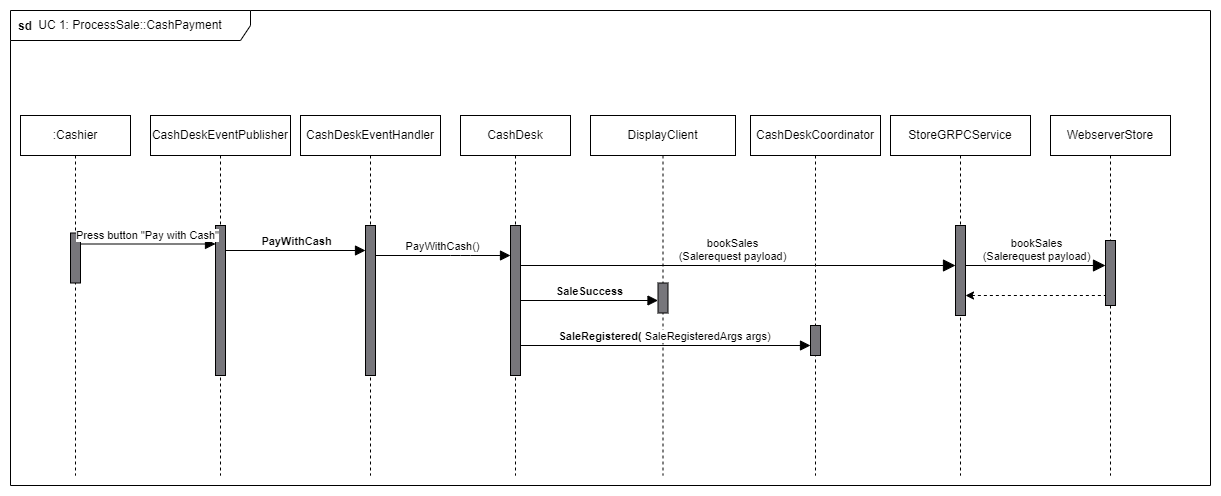

The diagram above was exported from draw.io. Its source (the exported page's mxGraphModel, read from the mxfile embedded in the PNG):
<mxGraphModel dx="2436" dy="1175" grid="1" gridSize="10" guides="1" tooltips="1" connect="1" arrows="1" fold="1" page="1" pageScale="1" pageWidth="827" pageHeight="1169" math="0" shadow="0">
  <root>
    <mxCell id="DKpZ2-2DQUWS4tuX11d5-0" />
    <mxCell id="DKpZ2-2DQUWS4tuX11d5-1" parent="DKpZ2-2DQUWS4tuX11d5-0" />
    <mxCell id="DKpZ2-2DQUWS4tuX11d5-55" value="UC 1: ProcessSale::CashPayment" style="shape=umlFrame;whiteSpace=wrap;html=1;strokeWidth=1;width=240;height=30;swimlaneFillColor=#ffffff;" vertex="1" parent="DKpZ2-2DQUWS4tuX11d5-1">
      <mxGeometry x="370" y="290" width="1200" height="475" as="geometry" />
    </mxCell>
    <mxCell id="DKpZ2-2DQUWS4tuX11d5-56" value="sd" style="text;align=center;fontStyle=1;verticalAlign=middle;spacingLeft=3;spacingRight=3;strokeColor=none;rotatable=0;points=[[0,0.5],[1,0.5]];portConstraint=eastwest;" vertex="1" parent="DKpZ2-2DQUWS4tuX11d5-1">
      <mxGeometry x="370" y="292" width="30" height="26" as="geometry" />
    </mxCell>
    <mxCell id="DKpZ2-2DQUWS4tuX11d5-57" value="DisplayClient" style="shape=umlLifeline;perimeter=lifelinePerimeter;whiteSpace=wrap;html=1;container=1;collapsible=0;recursiveResize=0;outlineConnect=0;" vertex="1" parent="DKpZ2-2DQUWS4tuX11d5-1">
      <mxGeometry x="950" y="395" width="145" height="360" as="geometry" />
    </mxCell>
    <mxCell id="DKpZ2-2DQUWS4tuX11d5-58" value="" style="html=1;points=[];perimeter=orthogonalPerimeter;rounded=0;glass=0;fontSize=11;strokeColor=#000000;strokeWidth=1;fillColor=#77767B;align=left;" vertex="1" parent="DKpZ2-2DQUWS4tuX11d5-57">
      <mxGeometry x="67.5" y="167.5" width="10" height="30" as="geometry" />
    </mxCell>
    <mxCell id="DKpZ2-2DQUWS4tuX11d5-59" value="bookSales&lt;br&gt;(Salerequest payload)" style="html=1;verticalAlign=bottom;endArrow=block;endSize=10;endFill=1;" edge="1" parent="DKpZ2-2DQUWS4tuX11d5-57" target="DKpZ2-2DQUWS4tuX11d5-66">
      <mxGeometry width="80" relative="1" as="geometry">
        <mxPoint x="-80" y="149.9999999999999" as="sourcePoint" />
        <mxPoint x="225" y="149.9999999999999" as="targetPoint" />
      </mxGeometry>
    </mxCell>
    <mxCell id="DKpZ2-2DQUWS4tuX11d5-60" value="CashDeskCoordinator" style="shape=umlLifeline;perimeter=lifelinePerimeter;whiteSpace=wrap;html=1;container=1;collapsible=0;recursiveResize=0;outlineConnect=0;" vertex="1" parent="DKpZ2-2DQUWS4tuX11d5-1">
      <mxGeometry x="1110" y="395" width="130" height="360" as="geometry" />
    </mxCell>
    <mxCell id="DKpZ2-2DQUWS4tuX11d5-61" value="" style="html=1;points=[];perimeter=orthogonalPerimeter;rounded=0;glass=0;fontSize=11;strokeColor=#000000;strokeWidth=1;fillColor=#77767B;align=left;" vertex="1" parent="DKpZ2-2DQUWS4tuX11d5-60">
      <mxGeometry x="60" y="210" width="10" height="30" as="geometry" />
    </mxCell>
    <mxCell id="DKpZ2-2DQUWS4tuX11d5-62" value="&lt;b&gt;PayWithCash&lt;/b&gt;" style="html=1;verticalAlign=bottom;endArrow=block;endSize=8;" edge="1" parent="DKpZ2-2DQUWS4tuX11d5-1" target="DKpZ2-2DQUWS4tuX11d5-78">
      <mxGeometry relative="1" as="geometry">
        <mxPoint x="585" y="530" as="sourcePoint" />
        <mxPoint x="865" y="527.5" as="targetPoint" />
      </mxGeometry>
    </mxCell>
    <mxCell id="DKpZ2-2DQUWS4tuX11d5-63" value="CashDeskEventPublisher" style="shape=umlLifeline;perimeter=lifelinePerimeter;whiteSpace=wrap;html=1;container=1;collapsible=0;recursiveResize=0;outlineConnect=0;" vertex="1" parent="DKpZ2-2DQUWS4tuX11d5-1">
      <mxGeometry x="510" y="395" width="140" height="360" as="geometry" />
    </mxCell>
    <mxCell id="DKpZ2-2DQUWS4tuX11d5-64" value="" style="html=1;points=[];perimeter=orthogonalPerimeter;fillColor=#77767B;strokeColor=#000000;fontColor=#333333;strokeWidth=1;" vertex="1" parent="DKpZ2-2DQUWS4tuX11d5-63">
      <mxGeometry x="65" y="110" width="10" height="150" as="geometry" />
    </mxCell>
    <mxCell id="DKpZ2-2DQUWS4tuX11d5-65" value="StoreGRPCService" style="shape=umlLifeline;perimeter=lifelinePerimeter;whiteSpace=wrap;html=1;container=1;collapsible=0;recursiveResize=0;outlineConnect=0;" vertex="1" parent="DKpZ2-2DQUWS4tuX11d5-1">
      <mxGeometry x="1250" y="395" width="140" height="360" as="geometry" />
    </mxCell>
    <mxCell id="DKpZ2-2DQUWS4tuX11d5-66" value="" style="html=1;points=[];perimeter=orthogonalPerimeter;strokeColor=#000000;strokeWidth=1;fillColor=#77767B;glass=0;rounded=0;" vertex="1" parent="DKpZ2-2DQUWS4tuX11d5-65">
      <mxGeometry x="65" y="110" width="10" height="90" as="geometry" />
    </mxCell>
    <mxCell id="DKpZ2-2DQUWS4tuX11d5-67" value="bookSales&lt;br&gt;(Salerequest payload)" style="html=1;verticalAlign=bottom;endArrow=block;endSize=10;endFill=1;" edge="1" parent="DKpZ2-2DQUWS4tuX11d5-65" target="DKpZ2-2DQUWS4tuX11d5-71">
      <mxGeometry width="80" relative="1" as="geometry">
        <mxPoint x="75" y="150" as="sourcePoint" />
        <mxPoint x="235" y="150" as="targetPoint" />
      </mxGeometry>
    </mxCell>
    <mxCell id="DKpZ2-2DQUWS4tuX11d5-68" value="CashDesk" style="shape=umlLifeline;perimeter=lifelinePerimeter;whiteSpace=wrap;html=1;container=1;collapsible=0;recursiveResize=0;outlineConnect=0;fillColor=none;" vertex="1" parent="DKpZ2-2DQUWS4tuX11d5-1">
      <mxGeometry x="820" y="395" width="110" height="360" as="geometry" />
    </mxCell>
    <mxCell id="DKpZ2-2DQUWS4tuX11d5-69" value="" style="html=1;points=[];perimeter=orthogonalPerimeter;strokeColor=#000000;strokeWidth=1;fillColor=#77767B;" vertex="1" parent="DKpZ2-2DQUWS4tuX11d5-68">
      <mxGeometry x="50" y="110" width="10" height="150" as="geometry" />
    </mxCell>
    <mxCell id="DKpZ2-2DQUWS4tuX11d5-70" value="WebserverStore" style="shape=umlLifeline;perimeter=lifelinePerimeter;whiteSpace=wrap;html=1;container=1;collapsible=0;recursiveResize=0;outlineConnect=0;" vertex="1" parent="DKpZ2-2DQUWS4tuX11d5-1">
      <mxGeometry x="1410" y="395" width="120" height="360" as="geometry" />
    </mxCell>
    <mxCell id="DKpZ2-2DQUWS4tuX11d5-71" value="" style="html=1;points=[];perimeter=orthogonalPerimeter;strokeColor=#000000;strokeWidth=1;fillColor=#77767B;glass=0;rounded=0;" vertex="1" parent="DKpZ2-2DQUWS4tuX11d5-70">
      <mxGeometry x="55" y="125" width="10" height="65" as="geometry" />
    </mxCell>
    <mxCell id="DKpZ2-2DQUWS4tuX11d5-72" value="" style="html=1;verticalAlign=bottom;endArrow=none;endSize=10;endFill=0;startArrow=classic;startFill=1;dashed=1;" edge="1" parent="DKpZ2-2DQUWS4tuX11d5-70" source="DKpZ2-2DQUWS4tuX11d5-66">
      <mxGeometry y="-30" width="80" relative="1" as="geometry">
        <mxPoint x="-115" y="180" as="sourcePoint" />
        <mxPoint x="55" y="180" as="targetPoint" />
        <mxPoint as="offset" />
      </mxGeometry>
    </mxCell>
    <mxCell id="DKpZ2-2DQUWS4tuX11d5-73" value="&lt;div&gt;:Cashier&lt;/div&gt;" style="shape=umlLifeline;perimeter=lifelinePerimeter;whiteSpace=wrap;html=1;container=1;collapsible=0;recursiveResize=0;outlineConnect=0;" vertex="1" parent="DKpZ2-2DQUWS4tuX11d5-1">
      <mxGeometry x="380" y="395" width="110" height="360" as="geometry" />
    </mxCell>
    <mxCell id="DKpZ2-2DQUWS4tuX11d5-74" value="" style="html=1;points=[];perimeter=orthogonalPerimeter;strokeColor=#000000;strokeWidth=1;fillColor=#77767B;" vertex="1" parent="DKpZ2-2DQUWS4tuX11d5-73">
      <mxGeometry x="50" y="117.5" width="10" height="50" as="geometry" />
    </mxCell>
    <mxCell id="DKpZ2-2DQUWS4tuX11d5-75" value="Press button &quot;Pay with Cash&quot;" style="html=1;verticalAlign=bottom;endArrow=block;endSize=8;" edge="1" parent="DKpZ2-2DQUWS4tuX11d5-1" target="DKpZ2-2DQUWS4tuX11d5-64">
      <mxGeometry relative="1" as="geometry">
        <mxPoint x="440" y="523.5" as="sourcePoint" />
        <mxPoint x="585" y="523.5" as="targetPoint" />
      </mxGeometry>
    </mxCell>
    <mxCell id="DKpZ2-2DQUWS4tuX11d5-76" value="&lt;b&gt;SaleSuccess&lt;/b&gt;" style="html=1;verticalAlign=bottom;endArrow=block;endSize=8;" edge="1" parent="DKpZ2-2DQUWS4tuX11d5-1" target="DKpZ2-2DQUWS4tuX11d5-58">
      <mxGeometry relative="1" as="geometry">
        <mxPoint x="880" y="580" as="sourcePoint" />
        <mxPoint x="1027.5" y="580" as="targetPoint" />
      </mxGeometry>
    </mxCell>
    <mxCell id="DKpZ2-2DQUWS4tuX11d5-77" value="CashDeskEventHandler" style="shape=umlLifeline;perimeter=lifelinePerimeter;whiteSpace=wrap;html=1;container=1;collapsible=0;recursiveResize=0;outlineConnect=0;" vertex="1" parent="DKpZ2-2DQUWS4tuX11d5-1">
      <mxGeometry x="660" y="395" width="140" height="360" as="geometry" />
    </mxCell>
    <mxCell id="DKpZ2-2DQUWS4tuX11d5-78" value="" style="html=1;points=[];perimeter=orthogonalPerimeter;fillColor=#77767B;strokeColor=#000000;fontColor=#333333;strokeWidth=1;" vertex="1" parent="DKpZ2-2DQUWS4tuX11d5-77">
      <mxGeometry x="65" y="110" width="10" height="150" as="geometry" />
    </mxCell>
    <mxCell id="DKpZ2-2DQUWS4tuX11d5-79" value="PayWithCash()" style="html=1;verticalAlign=bottom;endArrow=block;endSize=8;" edge="1" parent="DKpZ2-2DQUWS4tuX11d5-1" source="DKpZ2-2DQUWS4tuX11d5-78" target="DKpZ2-2DQUWS4tuX11d5-69">
      <mxGeometry relative="1" as="geometry">
        <mxPoint x="740" y="535" as="sourcePoint" />
        <mxPoint x="881.04" y="535.32125" as="targetPoint" />
        <Array as="points">
          <mxPoint x="820" y="535" />
        </Array>
      </mxGeometry>
    </mxCell>
    <mxCell id="DKpZ2-2DQUWS4tuX11d5-80" value="&lt;b&gt;SaleRegistered( &lt;/b&gt;SaleRegisteredArgs args)" style="html=1;verticalAlign=bottom;endArrow=block;endSize=8;" edge="1" parent="DKpZ2-2DQUWS4tuX11d5-1" target="DKpZ2-2DQUWS4tuX11d5-61">
      <mxGeometry x="0.0015" relative="1" as="geometry">
        <mxPoint x="880" y="625" as="sourcePoint" />
        <mxPoint x="1027.5" y="625" as="targetPoint" />
        <mxPoint x="-1" as="offset" />
      </mxGeometry>
    </mxCell>
  </root>
</mxGraphModel>